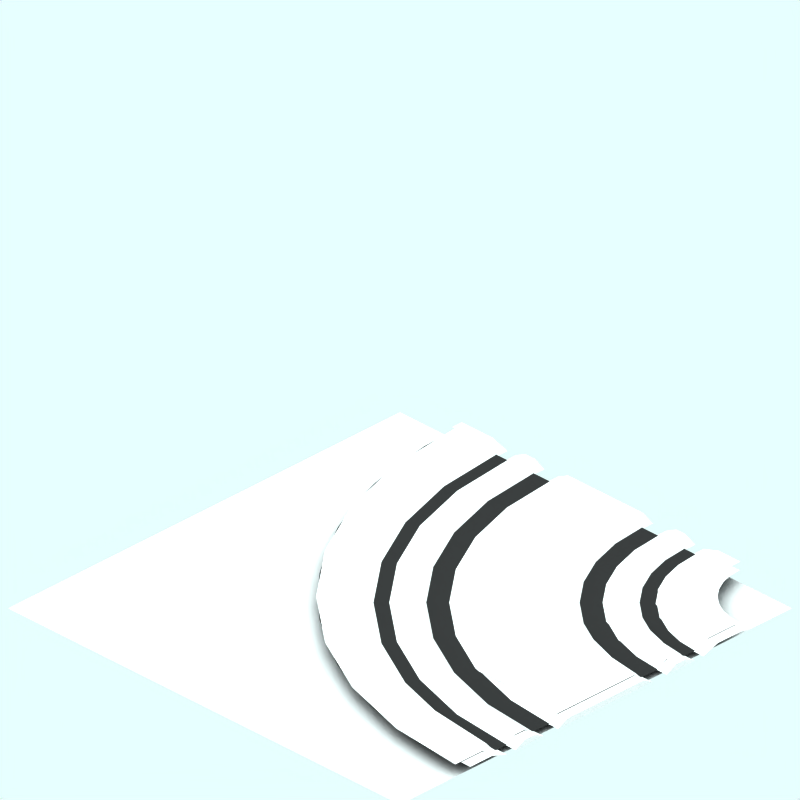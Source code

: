 # Source: ne.blend  (saved by Blender 2.42.0; exported with 4.5.12 LTS)
import bpy
from mathutils import Matrix  # noqa: F401  (used for matrix-valued properties, if any)

bpy.ops.wm.read_factory_settings(use_empty=True)
scene = bpy.context.scene
scene.name = 'Scene'

# ---- collections
col_collection_1 = bpy.data.collections.new('Collection 1'); scene.collection.children.link(col_collection_1)
col_collection_2 = bpy.data.collections.new('Collection 2'); scene.collection.children.link(col_collection_2)
col_collection_2.hide_render = True
col_collection_2.hide_viewport = True
col_collection_3 = bpy.data.collections.new('Collection 3'); scene.collection.children.link(col_collection_3)

# ---- materials (node trees are filled in below, after node groups)
mat_snow = bpy.data.materials.new('Snow')
mat_snow.alpha_threshold = 0.0
mat_snow.preview_render_type = 'FLAT'
mat_snow.roughness = 0.5
mat_snow.line_color = (0.0, 0.0, 0.0, 1.0)
mat_pavings = bpy.data.materials.new('Pavings')
mat_pavings.alpha_threshold = 0.0
mat_pavings.preview_render_type = 'CUBE'
mat_pavings.diffuse_color = (0.16, 0.16, 0.16, 1.0)
mat_pavings.specular_color = (1.0, 0.9999, 0.9999)
mat_pavings.roughness = 0.5
mat_pavings.line_color = (0.0, 0.0, 0.0, 1.0)
mat_pavingsdark = bpy.data.materials.new('PavingsDark')
mat_pavingsdark.alpha_threshold = 0.0
mat_pavingsdark.preview_render_type = 'CUBE'
mat_pavingsdark.diffuse_color = (0.16, 0.16, 0.16, 1.0)
mat_pavingsdark.specular_color = (1.0, 0.9999, 0.9999)
mat_pavingsdark.roughness = 0.5
mat_pavingsdark.line_color = (0.0, 0.0, 0.0, 1.0)
mat_markiing1_001 = bpy.data.materials.new('Markiing1.001')
mat_markiing1_001.alpha_threshold = 0.0
mat_markiing1_001.preview_render_type = 'CUBE'
mat_markiing1_001.diffuse_color = (1.0, 0.9999, 0.9999, 1.0)
mat_markiing1_001.specular_color = (1.0, 0.9999, 0.9999)
mat_markiing1_001.roughness = 0.5
mat_markiing1_001.line_color = (0.0, 0.0, 0.0, 1.0)
mat_tarmac_001 = bpy.data.materials.new('Tarmac.001')
mat_tarmac_001.alpha_threshold = 0.0
mat_tarmac_001.preview_render_type = 'CUBE'
mat_tarmac_001.diffuse_color = (0.16, 0.16, 0.16, 1.0)
mat_tarmac_001.specular_color = (1.0, 0.9999, 0.9999)
mat_tarmac_001.roughness = 0.5
mat_tarmac_001.line_color = (0.0, 0.0, 0.0, 1.0)
mat_transparent = bpy.data.materials.new('Transparent')
mat_transparent.alpha_threshold = 0.0
mat_transparent.preview_render_type = 'FLAT'
mat_transparent.roughness = 0.5

# ---- material node trees

# ---- world
world_world = bpy.data.worlds.new('World'); scene.world = world_world
world_world.color = (0.9059, 1.0, 1.0)
world_world.use_sun_shadow = False
world_world.sun_shadow_jitter_overblur = 0.0
world_world.cycles.sampling_method = 'MANUAL'
world_world.cycles.sample_map_resolution = 256

# ---- cameras
cam_camera_001 = bpy.data.cameras.new('Camera.001')
cam_camera_001.type = 'ORTHO'
cam_camera_001.passepartout_alpha = 0.2
cam_camera_001.clip_end = 100.0
cam_camera_001.lens = 35.0
cam_camera_001.ortho_scale = 12.0
cam_camera_001.display_size = 5.91
cam_camera_001.show_passepartout = False
cam_camera_001.show_safe_areas = True
cam_camera_001.dof.focus_distance = 0.0
cam_camera_001.dof.aperture_fstop = 128.0

# ---- lights
light_lamp = bpy.data.lights.new('Lamp', 'SUN')
light_lamp.transmission_factor = 0.0
light_lamp.angle = 1.571
light_lamp.energy = 0.028
light_lamp.shadow_buffer_clip_start = 0.5
light_lamp.shadow_soft_size = 1.0
light_lamp.shadow_cascade_max_distance = 1000.0
light_lamp.cycles.use_multiple_importance_sampling = False

# ---- meshes
me_circle_028 = bpy.data.meshes.new('Circle.028')
me_circle_028.from_pydata([(0.9862, 0.7951, 0.1079), (1.874, -0.2863, 0.1079), (2.533, -1.52, 0.1079), (2.939, -2.859, 0.1079), (3.076, -4.251, 0.1079), (-4.06, 2.885, 0.1079), (-2.668, 2.748, 0.1079), (-1.329, 2.342, 0.1079), (-0.09521, 1.683, 0.1079), (0.5786, 0.3886, 0.1079), (1.394, -0.6054, 0.1079), (2.001, -1.74, 0.1079), (2.374, -2.97, 0.1079), (2.5, -4.25, 0.1079), (-4.06, 2.31, 0.1079), (-2.78, 2.184, 0.1079), (-1.55, 1.811, 0.1079), (-0.4154, 1.204, 0.1079), (-4.06, 1.99, -0.01213), (-2.843, 1.87, -0.01213), (-1.672, 1.515, -0.01213), (-0.5932, 0.9384, -0.01213), (0.3524, 0.1624, -0.01213), (1.128, -0.7832, -0.01213), (1.705, -1.862, -0.01213), (2.06, -3.033, -0.01213), (2.18, -4.25, -0.01213), (-2.038, -2.228, -0.01213), (-1.682, -2.661, -0.01213), (-1.418, -3.156, -0.01213), (-1.255, -3.692, -0.01213), (-1.2, -4.25, -0.01213), (-4.06, -1.39, -0.01213), (-3.502, -1.445, -0.01213), (-2.966, -1.608, -0.01213), (-2.471, -1.872, -0.01213), (0.08382, -0.1062, 0.1079), (0.8126, -0.9942, 0.1079), (1.354, -2.007, 0.1079), (1.688, -3.107, 0.1079), (1.8, -4.25, 0.1079), (-4.06, 1.61, 0.1079), (-2.917, 1.498, 0.1079), (-1.817, 1.164, 0.1079), (-0.8042, 0.6226, 0.1079), (-4.06, 1.21, -0.01213), (-2.995, 1.105, -0.01213), (-1.971, 0.7944, -0.01213), (-1.027, 0.2898, -0.01213), (-0.1992, -0.3892, -0.01213), (0.4798, -1.217, -0.01213), (0.9844, -2.161, -0.01213), (1.295, -3.185, -0.01213), (1.4, -4.25, -0.01213), (-2.462, -2.652, -0.01213), (-2.181, -2.994, -0.01213), (-1.972, -3.385, -0.01213), (-1.843, -3.809, -0.01213), (-1.8, -4.25, -0.01213), (-4.06, -1.99, -0.01213), (-3.619, -2.033, -0.01213), (-3.195, -2.162, -0.01213), (-2.804, -2.371, -0.01213), (-2.178, -2.368, 0.1079), (-1.847, -2.771, 0.1079), (-1.601, -3.231, 0.1079), (-1.449, -3.731, 0.1079), (-1.398, -4.25, 0.1079), (-4.06, -1.588, 0.1079), (-3.541, -1.639, 0.1079), (-3.041, -1.791, 0.1079), (-2.581, -2.037, 0.1079), (-1.684, -1.874, 0.1079), (-1.266, -2.383, 0.1079), (-0.9558, -2.964, 0.1079), (-0.7646, -3.594, 0.1079), (-0.7, -4.25, 0.1079), (-4.06, -0.89, 0.1079), (-3.404, -0.9546, 0.1079), (-2.774, -1.146, 0.1079), (-2.193, -1.456, 0.1079), (0.2249, 0.03495, -0.01213), (0.9786, -0.8833, -0.01213), (1.539, -1.931, -0.01213), (1.883, -3.068, -0.01213), (2.0, -4.25, -0.01213), (-4.06, 1.81, -0.01213), (-2.878, 1.693, -0.01213), (-1.741, 1.349, -0.01213), (-0.6933, 0.7886, -0.01213), (-0.4113, -0.6013, -0.01213), (0.2304, -1.383, -0.01213), (0.7072, -2.275, -0.01213), (1.001, -3.243, -0.01213), (1.1, -4.25, -0.01213), (-4.06, 0.91, -0.01213), (-3.053, 0.8109, -0.01213), (-2.085, 0.5172, -0.01213), (-1.193, 0.04038, -0.01213), (-4.06, 1.41, 0.1079), (-2.956, 1.301, 0.1079), (-1.894, 0.9792, 0.1079), (-0.9155, 0.4561, 0.1079), (-0.05777, -0.2478, 0.1079), (0.6461, -1.105, 0.1079), (1.169, -2.084, 0.1079), (1.491, -3.146, 0.1079), (1.6, -4.25, 0.1079), (-4.06, 0.71, 0.1079), (-3.092, 0.6147, 0.1079), (-2.162, 0.3324, 0.1079), (-1.304, -0.1259, 0.1079), (-0.5527, -0.7427, 0.1079), (0.06409, -1.494, 0.1079), (0.5224, -2.352, 0.1079), (0.8047, -3.282, 0.1079), (0.9, -4.25, 0.1079), (-1.826, -2.016, -0.01213), (-1.433, -2.494, -0.01213), (-1.141, -3.041, -0.01213), (-0.9607, -3.634, -0.01213), (-0.9, -4.25, -0.01213), (-4.06, -1.09, -0.01213), (-3.444, -1.151, -0.01213), (-2.851, -1.331, -0.01213), (-2.304, -1.623, -0.01213), (-2.321, -2.511, 0.1079), (-2.015, -2.883, 0.1079), (-1.787, -3.309, 0.1079), (-1.647, -3.77, 0.1079), (-1.6, -4.25, 0.1079), (-4.06, -1.79, 0.1079), (-3.58, -1.837, 0.1079), (-3.119, -1.977, 0.1079), (-2.693, -2.205, 0.1079)], [], [(6, 5, 14), (7, 6, 14), (15, 14, 18), (7, 14, 15), (8, 7, 15), (16, 15, 18), (8, 15, 16), (16, 18, 19), (16, 19, 20), (17, 16, 20), (8, 16, 17), (87, 86, 41), (42, 87, 41), (88, 87, 42), (42, 41, 99), (0, 8, 17), (17, 20, 21), (100, 42, 99), (43, 42, 100), (88, 42, 43), (100, 99, 45), (89, 88, 43), (46, 100, 45), (101, 100, 46), (43, 100, 101), (9, 17, 21), (0, 17, 9), (44, 43, 101), (89, 43, 44), (101, 46, 47), (102, 101, 47), (44, 101, 102), (9, 21, 22), (96, 95, 108), (97, 96, 108), (102, 47, 48), (81, 89, 44), (1, 0, 9), (109, 108, 77), (97, 108, 109), (36, 44, 102), (81, 44, 36), (110, 109, 77), (97, 109, 110), (98, 97, 110), (103, 102, 48), (36, 102, 103), (10, 9, 22), (1, 9, 10), (111, 110, 77), (98, 110, 111), (103, 48, 49), (10, 22, 23), (90, 98, 111), (82, 81, 36), (37, 36, 103), (82, 36, 37), (112, 111, 77), (90, 111, 112), (104, 103, 49), (37, 103, 104), (2, 1, 10), (104, 49, 50), (91, 90, 112), (11, 10, 23), (2, 10, 11), (78, 112, 77), (113, 112, 78), (91, 112, 113), (11, 23, 24), (83, 82, 37), (78, 77, 122), (79, 78, 122), (113, 78, 79), (38, 37, 104), (83, 37, 38), (79, 122, 123), (105, 104, 50), (38, 104, 105), (80, 79, 123), (113, 79, 80), (80, 123, 124), (105, 50, 51), (80, 124, 125), (92, 91, 113), (33, 32, 68), (34, 33, 68), (72, 80, 125), (113, 80, 72), (114, 113, 72), (92, 113, 114), (3, 2, 11), (131, 68, 59), (69, 68, 131), (34, 68, 69), (35, 34, 69), (72, 125, 117), (70, 69, 131), (35, 69, 70), (12, 11, 24), (3, 11, 12), (132, 131, 59), (70, 131, 132), (71, 70, 132), (35, 70, 71), (133, 132, 59), (71, 132, 133), (12, 24, 25), (27, 35, 71), (73, 72, 117), (114, 72, 73), (84, 83, 38), (60, 133, 59), (134, 133, 60), (71, 133, 134), (39, 38, 105), (84, 38, 39), (73, 117, 118), (134, 60, 61), (63, 71, 134), (27, 71, 63), (106, 105, 51), (39, 105, 106), (106, 51, 52), (134, 61, 62), (126, 134, 62), (63, 134, 126), (28, 27, 63), (93, 92, 114), (115, 114, 73), (93, 114, 115), (64, 63, 126), (28, 63, 64), (126, 62, 54), (74, 73, 118), (115, 73, 74), (74, 118, 119), (127, 126, 54), (64, 126, 127), (127, 54, 55), (29, 28, 64), (65, 64, 127), (29, 64, 65), (4, 3, 12), (128, 127, 55), (65, 127, 128), (75, 74, 119), (115, 74, 75), (13, 12, 25), (4, 12, 13), (128, 55, 56), (13, 25, 26), (75, 119, 120), (85, 84, 39), (40, 39, 106), (85, 39, 40), (107, 106, 52), (40, 106, 107), (30, 29, 65), (107, 52, 53), (66, 65, 128), (30, 65, 66), (94, 93, 115), (116, 115, 75), (94, 115, 116), (129, 128, 56), (66, 128, 129), (129, 56, 57), (76, 75, 120), (116, 75, 76), (76, 120, 121), (31, 30, 66), (67, 66, 129), (31, 66, 67), (130, 129, 57), (67, 129, 130), (130, 57, 58)])
me_circle_028.materials.append(mat_snow)
me_circle_028.use_remesh_preserve_volume = False
me_circle_028.use_remesh_preserve_attributes = False
me_circle_028.use_mirror_vertex_groups = False
me_circle_028.update()
me_circle_010 = bpy.data.meshes.new('Circle.010')
me_circle_010.from_pydata([(-2.589, -2.779, -0.01213), (-2.33, -3.094, -0.01213), (-2.138, -3.454, -0.01213), (-2.02, -3.844, -0.01213), (-1.98, -4.25, -0.01213), (-4.06, -2.17, -0.01213), (-3.654, -2.21, -0.01213), (-3.264, -2.328, -0.01213), (-2.904, -2.52, -0.01213), (-2.815, -3.005, 0.1079), (-2.597, -3.272, 0.1079), (-2.434, -3.576, 0.1079), (-2.334, -3.907, 0.1079), (-2.3, -4.25, 0.1079), (-4.06, -2.49, 0.1079), (-3.717, -2.524, 0.1079), (-3.386, -2.624, 0.1079), (-3.082, -2.787, 0.1079), (-3.275, -3.465, 0.1079), (-3.137, -3.633, 0.1079), (-3.034, -3.825, 0.1079), (-2.971, -4.033, 0.1079), (-2.95, -4.25, 0.1079), (-4.06, -3.14, 0.1079), (-3.843, -3.161, 0.1079), (-3.635, -3.224, 0.1079), (-3.443, -3.327, 0.1079)], [], [(6, 5, 14), (7, 6, 14), (8, 7, 14), (15, 14, 23), (8, 14, 15), (0, 8, 15), (16, 15, 23), (0, 15, 16), (17, 16, 23), (0, 16, 17), (1, 0, 17), (9, 17, 23), (1, 17, 9), (10, 9, 23), (1, 9, 10), (2, 1, 10), (10, 23, 24), (10, 24, 25), (10, 25, 26), (11, 10, 26), (2, 10, 11), (11, 26, 18), (3, 2, 11), (11, 18, 19), (12, 11, 19), (3, 11, 12), (12, 19, 20), (12, 20, 21), (4, 3, 12), (13, 12, 21), (4, 12, 13), (13, 21, 22)])
me_circle_010.materials.append(mat_snow)
me_circle_010.use_remesh_preserve_volume = False
me_circle_010.use_remesh_preserve_attributes = False
me_circle_010.use_mirror_vertex_groups = False
me_circle_010.update()
me_circle_003 = bpy.data.meshes.new('Circle.003')
me_circle_003.from_pydata([(-2.851, 4.057, 0.1001), (-2.858, 3.92, 0.1001), (-2.878, 3.784, 0.1001), (-2.911, 3.65, 0.1001), (-2.958, 3.521, 0.1001), (-3.016, 3.397, 0.1001), (-3.087, 3.279, 0.1001), (-3.169, 3.169, 0.1001), (-3.261, 3.067, 0.1001), (-3.363, 2.975, 0.1001), (-3.473, 2.893, 0.1001), (-3.591, 2.822, 0.1001), (-3.715, 2.764, 0.1001), (-3.845, 2.717, 0.1001), (-3.978, 2.684, 0.1001), (-4.114, 2.664, 0.1001), (-4.249, 2.66, 0.1001), (-3.052, 4.058, 0.1001), (-3.057, 3.94, 0.1001), (-3.075, 3.824, 0.1001), (-3.103, 3.709, 0.1001), (-3.143, 3.599, 0.1001), (-3.193, 3.492, 0.1001), (-3.254, 3.391, 0.1001), (-3.324, 3.296, 0.1001), (-3.403, 3.209, 0.1001), (-3.49, 3.13, 0.1001), (-3.585, 3.06, 0.1001), (-3.686, 2.999, 0.1001), (-3.792, 2.949, 0.1001), (-3.903, 2.909, 0.1001), (-4.017, 2.881, 0.1001), (-4.134, 2.864, 0.1001), (-4.25, 2.86, 0.1001)], [], [(0, 1, 18, 17), (2, 1, 18, 19), (3, 2, 19, 20), (4, 3, 20, 21), (5, 4, 21, 22), (6, 5, 22, 23), (7, 6, 23, 24), (8, 7, 24, 25), (9, 8, 25, 26), (10, 9, 26, 27), (11, 10, 27, 28), (12, 11, 28, 29), (13, 12, 29, 30), (14, 13, 30, 31), (15, 14, 31, 32), (16, 15, 32, 33)])
me_circle_003.materials.append(mat_pavings)
me_circle_003.use_remesh_preserve_volume = False
me_circle_003.use_remesh_preserve_attributes = False
me_circle_003.use_mirror_vertex_groups = False
me_circle_003.update()
me_circle_002 = bpy.data.meshes.new('Circle.002')
me_circle_002.from_pydata([(2.661, 4.058, 0.1001), (2.628, 3.38, 0.1001), (2.528, 2.708, 0.1001), (2.363, 2.049, 0.1001), (2.134, 1.41, 0.1001), (1.844, 0.7955, 0.1001), (1.494, 0.2129, 0.1001), (1.09, -0.3326, 0.1001), (0.6337, -0.8359, 0.1001), (0.1304, -1.292, 0.1001), (-0.4152, -1.697, 0.1001), (-0.9978, -2.046, 0.1001), (-1.612, -2.336, 0.1001), (-2.251, -2.565, 0.1001), (-2.91, -2.73, 0.1001), (-3.582, -2.83, 0.1001), (-4.253, -2.851, 0.1001), (2.859, 4.058, 0.1001), (2.825, 3.359, 0.1001), (2.723, 2.668, 0.1001), (2.553, 1.99, 0.1001), (2.317, 1.332, 0.1001), (2.018, 0.6998, 0.1001), (1.659, 0.1002, 0.1001), (1.243, -0.4613, 0.1001), (0.7731, -0.9792, 0.1001), (0.2552, -1.449, 0.1001), (-0.3063, -1.865, 0.1001), (-0.9059, -2.224, 0.1001), (-1.538, -2.523, 0.1001), (-2.196, -2.759, 0.1001), (-2.874, -2.929, 0.1001), (-3.566, -3.031, 0.1001), (-4.256, -3.053, 0.1001)], [], [(1, 0, 17, 18), (1, 2, 19, 18), (3, 2, 19, 20), (4, 3, 20, 21), (5, 4, 21, 22), (5, 6, 23, 22), (7, 6, 23, 24), (8, 7, 24, 25), (9, 8, 25, 26), (10, 9, 26, 27), (11, 10, 27, 28), (12, 11, 28, 29), (13, 12, 29, 30), (14, 13, 30, 31), (15, 14, 31, 32), (16, 15, 32, 33)])
me_circle_002.materials.append(mat_pavings)
me_circle_002.use_remesh_preserve_volume = False
me_circle_002.use_remesh_preserve_attributes = False
me_circle_002.use_mirror_vertex_groups = False
me_circle_002.update()
me_circle_001 = bpy.data.meshes.new('Circle.001')
me_circle_001.from_pydata([(-2.851, 4.057, 4.578e-05), (-2.858, 3.92, 4.578e-05), (-2.878, 3.784, 4.578e-05), (-2.911, 3.65, 4.578e-05), (-2.958, 3.521, 4.578e-05), (-3.016, 3.397, 4.578e-05), (-3.087, 3.279, 4.578e-05), (-3.169, 3.169, 4.578e-05), (-3.261, 3.067, 4.578e-05), (-3.363, 2.975, 4.578e-05), (-3.473, 2.893, 4.578e-05), (-3.591, 2.822, 4.578e-05), (-3.715, 2.764, 4.578e-05), (-3.845, 2.717, 4.578e-05), (-3.978, 2.684, 4.578e-05), (-4.114, 2.664, 4.578e-05), (-4.249, 2.66, 4.578e-05), (-2.851, 4.057, 0.1001), (-2.858, 3.92, 0.1001), (-2.878, 3.784, 0.1001), (-2.911, 3.65, 0.1001), (-2.958, 3.521, 0.1001), (-3.016, 3.397, 0.1001), (-3.087, 3.279, 0.1001), (-3.169, 3.169, 0.1001), (-3.261, 3.067, 0.1001), (-3.363, 2.975, 0.1001), (-3.473, 2.893, 0.1001), (-3.591, 2.822, 0.1001), (-3.715, 2.764, 0.1001), (-3.845, 2.717, 0.1001), (-3.978, 2.684, 0.1001), (-4.114, 2.664, 0.1001), (-4.249, 2.66, 0.1001)], [], [(1, 0, 17, 18), (2, 1, 18, 19), (3, 2, 19, 20), (4, 3, 20, 21), (5, 4, 21, 22), (6, 5, 22, 23), (7, 6, 23, 24), (8, 7, 24, 25), (9, 8, 25, 26), (10, 9, 26, 27), (11, 10, 27, 28), (12, 11, 28, 29), (13, 12, 29, 30), (14, 13, 30, 31), (15, 14, 31, 32), (16, 15, 32, 33)])
me_circle_001.materials.append(mat_pavingsdark)
me_circle_001.use_remesh_preserve_volume = False
me_circle_001.use_remesh_preserve_attributes = False
me_circle_001.use_mirror_vertex_groups = False
me_circle_001.update()
me_circle = bpy.data.meshes.new('Circle')
me_circle.from_pydata([(2.661, 4.058, 4.578e-05), (2.628, 3.38, 4.578e-05), (2.528, 2.708, 4.578e-05), (2.363, 2.049, 4.578e-05), (2.134, 1.41, 4.578e-05), (1.844, 0.7955, 4.578e-05), (1.494, 0.2129, 4.578e-05), (1.09, -0.3326, 4.578e-05), (0.6337, -0.8359, 4.578e-05), (0.1304, -1.292, 4.578e-05), (-0.4152, -1.697, 4.578e-05), (-0.9978, -2.046, 4.578e-05), (-1.612, -2.336, 4.578e-05), (-2.251, -2.565, 4.578e-05), (-2.91, -2.73, 4.578e-05), (-3.582, -2.83, 4.578e-05), (-4.253, -2.851, 4.578e-05), (2.661, 4.058, 0.1001), (2.628, 3.38, 0.1001), (2.528, 2.708, 0.1001), (2.363, 2.049, 0.1001), (2.134, 1.41, 0.1001), (1.844, 0.7955, 0.1001), (1.494, 0.2129, 0.1001), (1.09, -0.3326, 0.1001), (0.6337, -0.8359, 0.1001), (0.1304, -1.292, 0.1001), (-0.4152, -1.697, 0.1001), (-0.9978, -2.046, 0.1001), (-1.612, -2.336, 0.1001), (-2.251, -2.565, 0.1001), (-2.91, -2.73, 0.1001), (-3.582, -2.83, 0.1001), (-4.253, -2.851, 0.1001)], [], [(1, 0, 17, 18), (2, 1, 18, 19), (3, 2, 19, 20), (4, 3, 20, 21), (5, 4, 21, 22), (6, 5, 22, 23), (7, 6, 23, 24), (8, 7, 24, 25), (9, 8, 25, 26), (10, 9, 26, 27), (11, 10, 27, 28), (12, 11, 28, 29), (13, 12, 29, 30), (14, 13, 30, 31), (15, 14, 31, 32), (16, 15, 32, 33)])
me_circle.materials.append(mat_pavingsdark)
me_circle.use_remesh_preserve_volume = False
me_circle.use_remesh_preserve_attributes = False
me_circle.use_mirror_vertex_groups = False
me_circle.update()
me_circle_009 = bpy.data.meshes.new('Circle.009')
me_circle_009.from_pydata([(-0.1984, 3.658, 0.01024), (-0.257, 3.263, 0.01024), (-0.354, 2.876, 0.01024), (-0.4884, 2.5, 0.01024), (-1.102, 1.476, 0.01024), (-1.37, 1.181, 0.01024), (-1.666, 0.9126, 0.01024), (-2.69, 0.2989, 0.01024), (-3.066, 0.1644, 0.01024), (-3.453, 0.06741, 0.01024), (-3.848, 0.008839, 0.01024), (-0.02197, 3.641, 0.01024), (-0.08309, 3.229, 0.01024), (-0.1843, 2.825, 0.01024), (-0.3246, 2.433, 0.01024), (-0.9651, 1.364, 0.01024), (-1.245, 1.055, 0.01024), (-1.553, 0.7757, 0.01024), (-2.622, 0.1353, 0.01024), (-3.014, -0.005047, 0.01024), (-3.418, -0.1063, 0.01024), (-3.83, -0.1674, 0.01024), (-0.9832, 1.637, 0.01024), (-0.841, 1.531, 0.01024), (-1.721, 0.6516, 0.01024), (-1.826, 0.7937, 0.01024)], [], [(1, 0, 11, 12), (2, 1, 12, 13), (3, 2, 13, 14), (5, 4, 15, 16), (6, 5, 16, 17), (8, 7, 18, 19), (9, 8, 19, 20), (10, 9, 20, 21), (17, 24, 25, 6), (4, 22, 23, 15)])
me_circle_009.materials.append(mat_markiing1_001)
me_circle_009.use_remesh_preserve_volume = False
me_circle_009.use_remesh_preserve_attributes = False
me_circle_009.use_mirror_vertex_groups = False
me_circle_009.update()
me_circle_005 = bpy.data.meshes.new('Circle.005')
me_circle_005.from_pydata([(-2.851, 4.057, 4.578e-05), (-2.858, 3.92, 4.578e-05), (-2.878, 3.784, 4.578e-05), (-2.911, 3.65, 4.578e-05), (-2.958, 3.521, 4.578e-05), (-3.016, 3.397, 4.578e-05), (-3.087, 3.279, 4.578e-05), (-3.169, 3.169, 4.578e-05), (-3.261, 3.067, 4.578e-05), (-3.363, 2.975, 4.578e-05), (-3.473, 2.893, 4.578e-05), (-3.591, 2.822, 4.578e-05), (-3.715, 2.764, 4.578e-05), (-3.845, 2.717, 4.578e-05), (-3.978, 2.684, 4.578e-05), (-4.114, 2.664, 4.578e-05), (-4.249, 2.66, 4.578e-05), (2.661, 4.058, 4.578e-05), (2.628, 3.38, 4.578e-05), (2.528, 2.708, 4.578e-05), (2.363, 2.049, 4.578e-05), (2.134, 1.41, 4.578e-05), (1.844, 0.7955, 4.578e-05), (1.494, 0.2129, 4.578e-05), (1.09, -0.3326, 4.578e-05), (0.6337, -0.8359, 4.578e-05), (0.1304, -1.292, 4.578e-05), (-0.4152, -1.697, 4.578e-05), (-0.9978, -2.046, 4.578e-05), (-1.612, -2.336, 4.578e-05), (-2.251, -2.565, 4.578e-05), (-2.91, -2.73, 4.578e-05), (-3.582, -2.83, 4.578e-05), (-4.253, -2.851, 4.578e-05)], [], [(1, 0, 17, 18), (2, 1, 18, 19), (3, 2, 19, 20), (4, 3, 20, 21), (5, 4, 21, 22), (6, 5, 22, 23), (7, 6, 23, 24), (8, 7, 24, 25), (9, 8, 25, 26), (10, 9, 26, 27), (11, 10, 27, 28), (12, 11, 28, 29), (13, 12, 29, 30), (14, 13, 30, 31), (15, 14, 31, 32), (16, 15, 32, 33)])
me_circle_005.materials.append(mat_tarmac_001)
me_circle_005.use_remesh_preserve_volume = False
me_circle_005.use_remesh_preserve_attributes = False
me_circle_005.use_mirror_vertex_groups = False
me_circle_005.update()
me_plane_005 = bpy.data.meshes.new('Plane.005')
me_plane_005.from_pydata([(4.25, 4.06, -0.09987), (4.25, -4.25, -0.09987), (-4.06, -4.25, -0.09987), (-4.06, 4.06, -0.09987)], [], [(0, 3, 2, 1)])
me_plane_005.materials.append(mat_transparent)
me_plane_005.use_remesh_preserve_volume = False
me_plane_005.use_remesh_preserve_attributes = False
me_plane_005.use_mirror_vertex_groups = False
me_plane_005.update()
me_cube_002 = bpy.data.meshes.new('Cube.002')
me_cube_002.from_pydata([(-3.14, 0.1003, -4.06), (-2.17, 9.105e-07, -4.06), (-2.49, 0.1003, -4.06), (2.31, 0.1003, -4.06), (1.99, -5.201e-07, -4.06), (2.77, 0.1003, -4.06), (-1.79, 0.1, -4.06), (-1.99, -2.14e-07, -4.06), (-1.39, 6.8e-07, -4.06), (-1.59, 0.1, -4.06), (1.41, 0.1, -4.06), (1.21, -2.14e-07, -4.06), (1.81, 6.8e-07, -4.06), (1.61, 0.1, -4.06), (-0.89, 0.1, -4.06), (-1.09, -2.14e-07, -4.06), (0.91, 6.8e-07, -4.06), (0.71, 0.1, -4.06), (-4.25, 0.1, 0.89), (-4.25, -6.028e-07, 1.09), (-4.25, 4.422e-07, -0.91), (-4.25, 0.1, -0.71), (-4.25, 0.1, 1.79), (-4.25, -6.708e-07, 1.99), (-4.25, 2.686e-07, 1.39), (-4.25, 0.1, 1.59), (-4.25, 0.1, -1.41), (-4.25, -4.292e-07, -1.21), (-4.25, 5.102e-07, -1.81), (-4.25, 0.1, -1.61), (-4.25, 0.1003, 3.14), (-4.25, 4.401e-07, 2.17), (-4.25, 0.1003, 2.49), (-4.25, 0.1003, -2.31), (-4.25, -6.763e-07, -1.99), (-4.25, 0.1003, -2.77), (-4.45, 0.1003, -2.77), (-4.45, -6.763e-07, -1.99), (-4.45, 0.1003, -2.31), (-4.45, 0.1003, 2.49), (-4.45, 4.401e-07, 2.17), (-4.45, 0.1003, 3.14), (-4.45, 0.1, -1.61), (-4.45, 5.102e-07, -1.81), (-4.45, -4.292e-07, -1.21), (-4.45, 0.1, -1.41), (-4.45, 0.1, 1.59), (-4.45, 2.686e-07, 1.39), (-4.45, -6.708e-07, 1.99), (-4.45, 0.1, 1.79), (-4.45, 0.1, -0.71), (-4.45, 4.422e-07, -0.91), (-4.45, -6.028e-07, 1.09), (-4.45, 0.1, 0.89), (0.71, 0.1, -4.26), (0.91, 5.211e-07, -4.26), (-1.09, -3.73e-07, -4.26), (-0.89, 0.1, -4.26), (1.61, 0.1, -4.26), (1.81, 5.211e-07, -4.26), (1.21, -3.73e-07, -4.26), (1.41, 0.1, -4.26), (-1.59, 0.1, -4.26), (-1.39, 5.211e-07, -4.26), (-1.99, -3.73e-07, -4.26), (-1.79, 0.1, -4.26), (2.77, 0.1003, -4.26), (1.99, -6.79e-07, -4.26), (2.31, 0.1003, -4.26), (-2.49, 0.1003, -4.26), (-2.17, 7.515e-07, -4.26), (-3.14, 0.1003, -4.26)], [], [(6, 9, 8, 7), (10, 13, 12, 11), (14, 17, 16, 15), (18, 21, 20, 19), (22, 25, 24, 23), (26, 29, 28, 27), (35, 33, 38, 36), (34, 33, 38, 37), (32, 30, 41, 39), (32, 31, 40, 39), (29, 26, 45, 42), (28, 29, 42, 43), (27, 28, 43, 44), (26, 27, 44, 45), (25, 22, 49, 46), (24, 25, 46, 47), (23, 24, 47, 48), (22, 23, 48, 49), (21, 18, 53, 50), (20, 21, 50, 51), (19, 20, 51, 52), (18, 19, 52, 53), (51, 50, 53, 52), (47, 46, 49, 48), (43, 42, 45, 44), (17, 14, 57, 54), (16, 17, 54, 55), (15, 16, 55, 56), (14, 15, 56, 57), (13, 10, 61, 58), (12, 13, 58, 59), (11, 12, 59, 60), (10, 11, 60, 61), (9, 6, 65, 62), (8, 9, 62, 63), (7, 8, 63, 64), (6, 7, 64, 65), (5, 3, 68, 66), (4, 3, 68, 67), (2, 0, 71, 69), (2, 1, 70, 69), (63, 62, 65, 64), (59, 58, 61, 60), (55, 54, 57, 56)])
me_cube_002.materials.append(mat_snow)
me_cube_002.use_remesh_preserve_volume = False
me_cube_002.use_remesh_preserve_attributes = False
me_cube_002.use_mirror_vertex_groups = False
me_cube_002.update()
me_sphere = bpy.data.meshes.new('Sphere')
me_sphere.from_pydata([(-1.333e-06, 1.25e-06, 31.62), (-22.88, 16.62, 14.14), (8.74, 26.9, 14.14), (28.28, 4.856e-07, 14.14), (-8.74, 26.9, -14.14), (22.88, 16.62, -14.14), (-28.28, -7.508e-07, -14.14), (1.432e-06, -1.515e-06, -31.62), (-13.45, 9.772, 26.9), (5.137, 15.81, 26.9), (-8.313, 25.58, 16.63), (-26.9, 5.941e-07, 16.63), (16.63, 1.043e-06, 26.9), (21.76, 15.81, 16.63), (-30.08, 9.772, -1.941e-06), (-18.59, 25.58, -2.13e-06), (4.973e-08, 31.62, -1.581e-06), (18.59, 25.58, -5.047e-07), (30.08, 9.772, 6.886e-07), (-21.76, 15.81, -16.63), (8.313, 25.58, -16.63), (26.9, -8.593e-07, -16.63), (-16.63, -1.308e-06, -26.9), (-5.137, 15.81, -26.9), (13.45, 9.772, -26.9), (-24.33, 17.68, -2.035e-06), (-20.73, 21.1, 7.071), (-21.46, 21.63, -2.082e-06), (-19.66, 23.34, 3.536), (-22.53, 19.39, 3.536), (-22.9, 19.65, -2.059e-06), (-20.02, 23.61, -2.106e-06), (-20.2, 22.22, 5.303), (-19.12, 24.46, 1.768), (-21.63, 20.25, 5.303), (-23.43, 18.53, 1.768), (-20.56, 22.49, 1.768), (-21.1, 21.37, 3.536), (-22.0, 20.51, 1.768), (-22.18, 20.64, -2.071e-06), (-20.74, 22.62, -2.094e-06), (-19.93, 22.78, 4.419), (-19.39, 23.9, 2.652), (-22.08, 19.82, 4.419), (-22.98, 18.96, 2.652), (-21.01, 22.06, 0.8839), (-20.11, 22.92, 2.652), (-21.82, 20.38, 3.536), (-20.38, 22.36, 3.536), (-21.73, 21.07, 0.8839), (-22.26, 19.95, 2.652), (-20.29, 23.05, 0.8839), (-19.57, 24.04, 0.8839), (-19.84, 23.48, 1.768), (-20.83, 21.93, 2.652), (-21.55, 20.94, 2.652), (-21.28, 21.5, 1.768), (-23.16, 19.09, 0.8839), (-22.45, 20.08, 0.8839), (-22.71, 19.52, 1.768), (-21.37, 20.81, 4.419), (-20.65, 21.8, 4.419), (-20.92, 21.24, 5.303), (-6.725, 4.886, 29.26), (-18.17, 13.2, 20.52), (2.569, 7.906, 29.26), (6.939, 21.36, 20.52), (0.2137, 26.24, 15.38), (-15.6, 21.1, 15.38), (-24.89, 8.312, 15.38), (-29.18, 4.886, -7.071), (-26.48, 13.2, 7.071), (-13.66, 26.24, -7.071), (4.37, 29.26, 7.071), (-4.37, 29.26, -7.071), (13.66, 26.24, 7.071), (20.73, 21.1, -7.071), (-25.02, 7.906, -15.38), (-15.25, 21.36, -15.38), (-0.2137, 26.24, -15.38), (15.6, 21.1, -15.38), (-22.45, -1.03e-06, -20.52), (-8.313, -1.412e-06, -29.26), (-6.939, 21.36, -20.52), (-2.569, 7.906, -29.26), (18.17, 13.2, -20.52), (6.725, 4.886, -29.26), (-10.88, 17.68, 21.76), (-4.156, 12.79, 26.9), (-1.588, 20.7, 21.76), (-20.17, 4.886, 21.76), (-28.49, 4.886, 8.313), (-4.156, 28.6, 8.313), (-13.45, 25.58, 8.313), (-9.294, 28.6, -1.855e-06), (-25.92, 12.79, -8.313), (-20.17, 20.7, -8.313), (4.156, 28.6, -8.313), (9.294, 28.6, -1.043e-06), (13.45, 25.58, -8.313), (-13.45, 15.81, -21.76), (-19.19, 7.906, -21.76), (-10.88, 7.906, -26.9), (10.88, 17.68, -21.76), (1.588, 20.7, -21.76), (4.156, 12.79, -26.9), (-19.08, 24.81, 0.4419)], [], [(9, 13, 12), (3, 12, 13), (18, 3, 13), (13, 17, 18), (21, 18, 5), (30, 25, 19), (26, 32, 10), (25, 35, 1), (34, 26, 1), (31, 40, 19), (40, 27, 19), (27, 39, 19), (39, 30, 19), (32, 41, 10), (41, 28, 10), (28, 42, 10), (42, 33, 10), (51, 36, 45), (45, 40, 51), (31, 51, 40), (40, 45, 27), (51, 31, 52), (52, 53, 51), (36, 51, 53), (53, 52, 33), (42, 28, 46), (46, 53, 42), (33, 42, 53), (53, 46, 36), (54, 36, 46), (46, 48, 54), (37, 54, 48), (48, 46, 28), (54, 37, 55), (55, 56, 54), (36, 54, 56), (56, 55, 38), (49, 27, 45), (45, 56, 49), (38, 49, 56), (56, 45, 36), (50, 38, 55), (55, 47, 50), (29, 50, 47), (47, 55, 37), (30, 57, 25), (57, 35, 25), (57, 30, 58), (58, 59, 57), (35, 57, 59), (59, 58, 38), (50, 29, 44), (44, 59, 50), (38, 50, 59), (59, 44, 35), (49, 38, 58), (58, 39, 49), (27, 49, 39), (39, 58, 30), (60, 34, 43), (43, 47, 60), (37, 60, 47), (47, 43, 29), (60, 37, 61), (61, 62, 60), (34, 60, 62), (62, 61, 32), (34, 62, 26), (62, 32, 26), (41, 32, 61), (61, 48, 41), (28, 41, 48), (48, 61, 37), (35, 44, 1), (44, 29, 1), (29, 43, 1), (43, 34, 1), (68, 10, 87), (87, 64, 68), (1, 68, 64), (64, 87, 8), (88, 8, 87), (87, 89, 88), (9, 88, 89), (89, 87, 10), (67, 2, 66), (66, 89, 67), (10, 67, 89), (89, 66, 9), (88, 9, 65), (65, 63, 88), (8, 88, 63), (65, 0, 63), (90, 11, 69), (69, 64, 90), (8, 90, 64), (64, 69, 1), (9, 66, 13), (66, 2, 13), (0, 65, 12), (65, 9, 12), (91, 14, 71), (71, 69, 91), (11, 91, 69), (69, 71, 1), (92, 16, 73), (73, 67, 92), (10, 92, 67), (67, 73, 2), (92, 10, 93), (93, 94, 92), (16, 92, 94), (94, 93, 15), (72, 4, 74), (74, 94, 72), (15, 72, 94), (94, 74, 16), (17, 76, 18), (76, 5, 18), (2, 75, 13), (75, 17, 13), (77, 19, 95), (95, 70, 77), (6, 77, 70), (70, 95, 14), (78, 4, 72), (72, 96, 78), (19, 78, 96), (96, 72, 15), (79, 20, 97), (97, 74, 79), (4, 79, 74), (74, 97, 16), (98, 16, 97), (97, 99, 98), (17, 98, 99), (99, 97, 20), (80, 5, 76), (76, 99, 80), (20, 80, 99), (99, 76, 17), (98, 17, 75), (75, 73, 98), (16, 98, 73), (73, 75, 2), (100, 23, 83), (83, 78, 100), (19, 100, 78), (78, 83, 4), (100, 19, 101), (101, 102, 100), (23, 100, 102), (102, 101, 22), (82, 7, 84), (84, 102, 82), (22, 82, 102), (102, 84, 23), (81, 22, 101), (101, 77, 81), (6, 81, 77), (77, 101, 19), (103, 24, 85), (85, 80, 103), (20, 103, 80), (80, 85, 5), (103, 20, 104), (104, 105, 103), (24, 103, 105), (105, 104, 23), (84, 7, 86), (86, 105, 84), (23, 84, 105), (105, 86, 24), (83, 23, 104), (104, 79, 83), (4, 83, 79), (79, 104, 20), (5, 85, 21), (85, 24, 21), (14, 95, 25), (95, 19, 25), (1, 71, 25), (71, 14, 25), (10, 68, 26), (68, 1, 26), (19, 96, 31), (96, 15, 31), (15, 93, 33), (93, 10, 33), (52, 106, 33), (106, 15, 33), (15, 106, 31), (106, 52, 31)])
me_sphere.use_remesh_preserve_volume = False
me_sphere.use_remesh_preserve_attributes = False
me_sphere.use_mirror_vertex_groups = False
me_sphere.update()

# ---- objects
ob_circle_025 = bpy.data.objects.new('Circle.025', me_circle_028)
ob_circle_009 = bpy.data.objects.new('Circle.009', me_circle_010)
ob_circle_004 = bpy.data.objects.new('Circle.004', me_circle_003)
ob_circle_003 = bpy.data.objects.new('Circle.003', me_circle_002)
ob_circle_002 = bpy.data.objects.new('Circle.002', me_circle_001)
ob_circle_001 = bpy.data.objects.new('Circle.001', me_circle)
ob_circle = bpy.data.objects.new('Circle', me_circle_009)
ob_circle_005 = bpy.data.objects.new('Circle.005', me_circle_005)
ob_plane_005 = bpy.data.objects.new('Plane.005', me_plane_005)
ob_cube_003 = bpy.data.objects.new('Cube.003', me_cube_002)
ob_camera = bpy.data.objects.new('Camera', cam_camera_001)
ob_sphere = bpy.data.objects.new('Sphere', me_sphere)
ob_lamp_001 = bpy.data.objects.new('Lamp.001', light_lamp)

# ---- transforms, parenting, visibility, modifiers, constraints
ob_circle_025.location = (0.19, -0.19, 0.0)
ob_circle_025.rotation_euler = (0.0, 0.0, -3.142)
ob_circle_025.lock_rotations_4d = False
ob_circle_025.empty_display_type = 'ARROWS'
ob_circle_025.color = (0.0, 0.0, 0.0, 1.0)
ob_circle_025.lineart.crease_threshold = 0.0
ob_circle_009.location = (0.19, -0.19, 0.0)
ob_circle_009.rotation_euler = (0.0, 0.0, -3.142)
ob_circle_009.lock_rotations_4d = False
ob_circle_009.empty_display_type = 'ARROWS'
ob_circle_009.color = (0.0, 0.0, 0.0, 1.0)
ob_circle_009.lineart.crease_threshold = 0.0
ob_circle_004.location = (0.19, -0.19, 0.0)
ob_circle_004.rotation_euler = (0.0, -0.0, -7.854)
ob_circle_004.lock_rotations_4d = False
ob_circle_004.empty_display_type = 'ARROWS'
ob_circle_004.color = (0.0, 0.0, 0.0, 1.0)
ob_circle_004.lineart.crease_threshold = 0.0
ob_circle_003.location = (0.19, -0.19, 0.0)
ob_circle_003.rotation_euler = (0.0, -0.0, -7.854)
ob_circle_003.lock_rotations_4d = False
ob_circle_003.empty_display_type = 'ARROWS'
ob_circle_003.color = (0.0, 0.0, 0.0, 1.0)
ob_circle_003.lineart.crease_threshold = 0.0
ob_circle_002.location = (0.19, -0.19, 0.0)
ob_circle_002.rotation_euler = (0.0, -0.0, -7.854)
ob_circle_002.lock_rotations_4d = False
ob_circle_002.empty_display_type = 'ARROWS'
ob_circle_002.color = (0.0, 0.0, 0.0, 1.0)
ob_circle_002.lineart.crease_threshold = 0.0
ob_circle_001.location = (0.19, -0.19, 0.0)
ob_circle_001.rotation_euler = (0.0, -0.0, -7.854)
ob_circle_001.lock_rotations_4d = False
ob_circle_001.empty_display_type = 'ARROWS'
ob_circle_001.color = (0.0, 0.0, 0.0, 1.0)
ob_circle_001.lineart.crease_threshold = 0.0
ob_circle.location = (0.19, -0.19, 0.0)
ob_circle.rotation_euler = (0.0, -0.0, -7.854)
ob_circle.lock_rotations_4d = False
ob_circle.empty_display_type = 'ARROWS'
ob_circle.color = (0.0, 0.0, 0.0, 1.0)
ob_circle.lineart.crease_threshold = 0.0
ob_circle_005.location = (0.19, -0.19, 0.0)
ob_circle_005.rotation_euler = (0.0, -0.0, -7.854)
ob_circle_005.lock_rotations_4d = False
ob_circle_005.empty_display_type = 'ARROWS'
ob_circle_005.color = (0.0, 0.0, 0.0, 1.0)
ob_circle_005.lineart.crease_threshold = 0.0
ob_plane_005.location = (0.0, 0.0, 0.0)
ob_plane_005.lock_rotations_4d = False
ob_plane_005.empty_display_type = 'ARROWS'
ob_plane_005.color = (0.0, 0.0, 0.0, 1.0)
ob_plane_005.lineart.crease_threshold = 0.0
ob_cube_003.location = (0.19, -0.19, -6.644e-16)
ob_cube_003.rotation_euler = (1.571, -0.0, -7.854)
ob_cube_003.lock_rotations_4d = False
ob_cube_003.empty_display_type = 'ARROWS'
ob_cube_003.color = (0.0, 0.0, 0.0, 1.0)
ob_cube_003.lineart.crease_threshold = 0.0
ob_camera.location = (10.0, -10.0, 11.6)
ob_camera.rotation_euler = (1.047, 0.0, 0.7854)
ob_camera.lock_rotations_4d = False
ob_camera.empty_display_type = 'ARROWS'
ob_camera.color = (0.0, 0.0, 0.0, 1.0)
ob_camera.lineart.crease_threshold = 0.0
ob_sphere.location = (-0.02993, 0.1261, 0.07312)
ob_sphere.rotation_euler = (1.571, -0.0, 1.571)
ob_sphere.lock_rotations_4d = False
ob_sphere.empty_display_type = 'ARROWS'
ob_sphere.color = (0.0, 0.0, 0.0, 1.0)
ob_sphere.show_instancer_for_render = False
ob_sphere.instance_type = 'VERTS'
ob_sphere.use_instance_vertices_rotation = True
ob_sphere.lineart.crease_threshold = 0.0
ob_lamp_001.parent = ob_sphere
ob_lamp_001.matrix_parent_inverse = Matrix(((-4.371e-08, 1.0, -2.118e-22, -0.1261), (4.371e-08, 1.911e-15, 1.0, -0.07312), (1.0, 4.371e-08, -4.371e-08, 0.02993), (0.0, 0.0, 0.0, 1.0)))
ob_lamp_001.location = (-0.02993, 0.1261, 0.07312)
ob_lamp_001.rotation_euler = (1.571, -0.0, 1.571)
ob_lamp_001.lock_rotations_4d = False
ob_lamp_001.empty_display_type = 'ARROWS'
ob_lamp_001.color = (0.0, 0.0, 0.0, 1.0)
ob_lamp_001.lineart.crease_threshold = 0.0

# ---- collection membership
col_collection_1.objects.link(ob_circle_025)
col_collection_1.objects.link(ob_circle_009)
col_collection_1.objects.link(ob_circle_004)
col_collection_1.objects.link(ob_circle_003)
col_collection_1.objects.link(ob_circle_002)
col_collection_1.objects.link(ob_circle_001)
col_collection_1.objects.link(ob_circle)
col_collection_1.objects.link(ob_circle_005)
col_collection_1.objects.link(ob_plane_005)
col_collection_1.objects.link(ob_cube_003)
col_collection_2.objects.link(ob_camera)
col_collection_3.objects.link(ob_sphere)
col_collection_3.objects.link(ob_lamp_001)

# ---- scene / render settings (as saved in the file)
scene.camera = ob_camera
scene.frame_start = 1; scene.frame_end = 250; scene.frame_set(11)
scene.render.engine = 'BLENDER_EEVEE_NEXT'
scene.render.image_settings.color_mode = 'RGB'
scene.render.image_settings.compression = 90
scene.render.resolution_x = 128
scene.render.resolution_y = 128
scene.render.pixel_aspect_x = 100.0
scene.render.pixel_aspect_y = 100.0
scene.render.fps = 25
scene.render.dither_intensity = 0.0
scene.render.use_compositing = False
scene.render.use_sequencer = False
scene.render.bake_bias = 0.0
scene.render.use_stamp_time = False
scene.render.use_stamp_date = False
scene.render.use_stamp_frame = False
scene.render.use_stamp_camera = False
scene.render.use_stamp_scene = False
scene.render.use_stamp_filename = False
scene.render.use_stamp_render_time = False
scene.render.stamp_font_size = 0
scene.cycles.use_denoising = False
scene.cycles.samples = 10
scene.cycles.sampling_pattern = 'TABULATED_SOBOL'
scene.cycles.light_sampling_threshold = 0.0
scene.cycles.use_adaptive_sampling = False
scene.cycles.use_light_tree = False
scene.cycles.blur_glossy = 0.0
scene.cycles.volume_bounces = 1
scene.cycles.pixel_filter_type = 'GAUSSIAN'
scene.cycles.sample_clamp_indirect = 0.0
scene.view_settings.view_transform = 'Raw'
bpy.context.view_layer.update()
